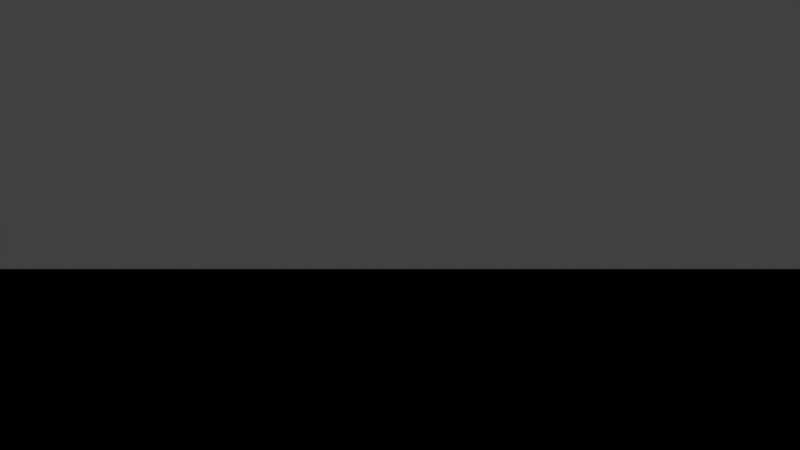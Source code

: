 # Source: test1.blend  (saved by Blender 2.79.0; exported with 4.5.12 LTS)
import bpy
from mathutils import Matrix  # noqa: F401  (used for matrix-valued properties, if any)

bpy.ops.wm.read_factory_settings(use_empty=True)
scene = bpy.context.scene
scene.name = 'Scene'

# ---- collections
col_collection_1 = bpy.data.collections.new('Collection 1'); scene.collection.children.link(col_collection_1)
col_collection_2 = bpy.data.collections.new('Collection 2'); scene.collection.children.link(col_collection_2)

# ---- world
world_world = bpy.data.worlds.new('World'); scene.world = world_world
world_world.color = (0.05088, 0.05088, 0.05088)
world_world.use_sun_shadow = False
world_world.sun_shadow_jitter_overblur = 0.0
world_world.cycles.sampling_method = 'MANUAL'

# ---- cameras
cam_camera_001 = bpy.data.cameras.new('Camera.001')
cam_camera_001.clip_end = 100.0
cam_camera_001.lens = 35.0
cam_camera_001.sensor_width = 32.0
cam_camera_001.sensor_height = 18.0
cam_camera_001.display_size = 2.0
cam_camera_001.dof.focus_distance = 0.0
cam_camera_001.dof.aperture_fstop = 128.0
cam_camera_001.dof.aperture_blades = 6

# ---- meshes
me_plane_001 = bpy.data.meshes.new('Plane.001')
me_plane_001.from_pydata([(-1.0, -1.0, 0.0), (1.0, -1.0, 0.0), (-1.0, 1.0, 0.0), (1.0, 1.0, 0.0)], [], [(0, 1, 3, 2)])
_uv = me_plane_001.uv_layers.new(name='UVMap')
_uv.uv.foreach_set('vector', [0.45, 0.45, 0.55, 0.45, 0.55, 0.55, 0.45, 0.55])
me_plane_001.use_remesh_preserve_volume = False
me_plane_001.use_remesh_preserve_attributes = False
me_plane_001.use_mirror_vertex_groups = False
me_plane_001.update()
me_plane_003 = bpy.data.meshes.new('Plane.003')
me_plane_003.from_pydata([(-1.0, -1.0, 0.0), (1.0, -1.0, 0.0), (-1.0, 1.0, 0.0), (1.0, 1.0, 0.0)], [], [(0, 1, 3, 2)])
_uv = me_plane_003.uv_layers.new(name='UVMap')
_uv.uv.foreach_set('vector', [0.0001, 9.998e-05, 0.9999, 9.998e-05, 0.9999, 0.9999, 9.998e-05, 0.9999])
me_plane_003.use_remesh_preserve_volume = False
me_plane_003.use_remesh_preserve_attributes = False
me_plane_003.use_mirror_vertex_groups = False
me_plane_003.update()

# ---- objects
ob_plane = bpy.data.objects.new('Plane', me_plane_001)
ob_camera = bpy.data.objects.new('Camera', cam_camera_001)
ob_plane_001 = bpy.data.objects.new('Plane.001', me_plane_003)

# ---- transforms, parenting, visibility, modifiers, constraints
ob_plane.location = (0.0, 0.0, -5.0)
ob_plane.scale = (1000.0, 1000.0, 1000.0)
ob_plane.lineart.crease_threshold = 0.0
ob_camera.location = (0.0, -17.0, 0.0)
ob_camera.rotation_euler = (1.571, -0.0, 0.0)
ob_camera.lineart.crease_threshold = 0.0
ob_plane_001.location = (0.0, 0.0, 0.0)
ob_plane_001.scale = (1000.0, 1000.0, 1000.0)
ob_plane_001.lineart.crease_threshold = 0.0

# ---- collection membership
col_collection_1.objects.link(ob_plane)
col_collection_1.objects.link(ob_camera)
col_collection_2.objects.link(ob_plane_001)

# ---- scene / render settings (as saved in the file)
scene.camera = ob_camera
scene.frame_start = 1; scene.frame_end = 250; scene.frame_set(1)
scene.render.engine = 'BLENDER_EEVEE_NEXT'
scene.render.resolution_percentage = 50
scene.render.dither_intensity = 0.0
scene.cycles.use_denoising = False
scene.cycles.samples = 128
scene.cycles.sampling_pattern = 'TABULATED_SOBOL'
scene.cycles.use_adaptive_sampling = False
scene.cycles.use_light_tree = False
scene.cycles.blur_glossy = 0.0
scene.cycles.sample_clamp_indirect = 0.0
scene.view_settings.view_transform = 'Standard'
bpy.context.view_layer.update()

# ---- added for rendering (the .blend has no usable light): sun
light_auto_sun = bpy.data.lights.new('AutoSun', 'SUN')
light_auto_sun.energy = 3.0
light_auto_sun.angle = 0.0523599
ob_auto_sun = bpy.data.objects.new('AutoSun', light_auto_sun)
scene.collection.objects.link(ob_auto_sun)
ob_auto_sun.rotation_euler = (0.872665, 0.174533, 0.523599)
bpy.context.view_layer.update()

